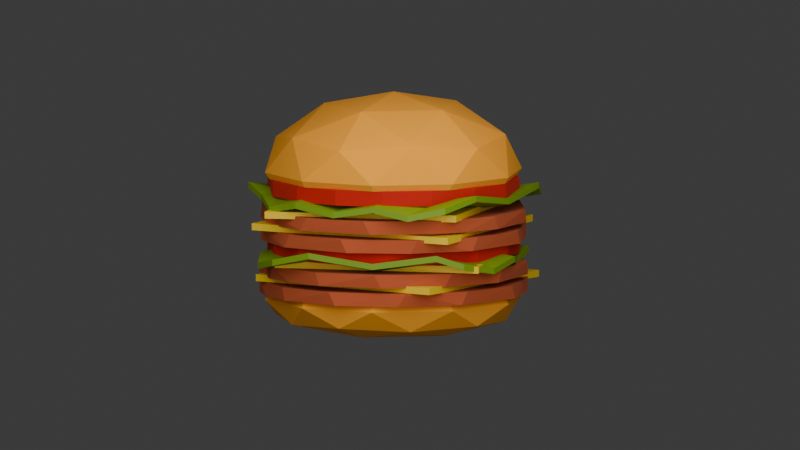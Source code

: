 # Source: burger.blend  (saved by Blender 4.2.66; exported with 4.5.12 LTS)
import bpy
from mathutils import Matrix  # noqa: F401  (used for matrix-valued properties, if any)

bpy.ops.wm.read_factory_settings(use_empty=True)
scene = bpy.context.scene
scene.name = 'Scene'

# ---- collections
col_collection = bpy.data.collections.new('Collection'); scene.collection.children.link(col_collection)

# ---- materials (node trees are filled in below, after node groups)
mat_bun = bpy.data.materials.new('Bun')
mat_cheese = bpy.data.materials.new('Cheese')
mat_meat = bpy.data.materials.new('Meat')
mat_totibatons = bpy.data.materials.new('totibatons')
mat_lechuga = bpy.data.materials.new('lechuga')
mat_totibatons_001 = bpy.data.materials.new('totibatons.001')
mat_lechuga_001 = bpy.data.materials.new('lechuga.001')

# ---- material node trees
mat_bun.use_nodes = True; mat_bun.node_tree.nodes.clear()
_N = mat_bun.node_tree.nodes; _L = mat_bun.node_tree.links
n0 = _N.new('ShaderNodeBsdfPrincipled'); n0.name = 'Principled BSDF'; n0.location = (10, 300)
n0.inputs[0].default_value = (1.0, 0.3864, 0.016, 1.0)
n0.inputs[2].default_value = 1.0
n1 = _N.new('ShaderNodeOutputMaterial'); n1.name = 'Material Output'; n1.location = (300, 300)
_L.new(n0.outputs[0], n1.inputs[0])
n1.is_active_output = True
mat_cheese.use_nodes = True; mat_cheese.node_tree.nodes.clear()
_N = mat_cheese.node_tree.nodes; _L = mat_cheese.node_tree.links
n0 = _N.new('ShaderNodeBsdfPrincipled'); n0.name = 'Principled BSDF'; n0.location = (10, 300)
n0.inputs[0].default_value = (0.9822, 0.6514, 0.004025, 1.0)
n1 = _N.new('ShaderNodeOutputMaterial'); n1.name = 'Material Output'; n1.location = (300, 300)
_L.new(n0.outputs[0], n1.inputs[0])
n1.is_active_output = True
mat_meat.use_nodes = True; mat_meat.node_tree.nodes.clear()
_N = mat_meat.node_tree.nodes; _L = mat_meat.node_tree.links
n0 = _N.new('ShaderNodeBsdfPrincipled'); n0.name = 'Principled BSDF'; n0.location = (10, 300)
n0.inputs[0].default_value = (0.5149, 0.09084, 0.02732, 1.0)
n0.inputs[2].default_value = 1.0
n1 = _N.new('ShaderNodeOutputMaterial'); n1.name = 'Material Output'; n1.location = (300, 300)
_L.new(n0.outputs[0], n1.inputs[0])
n1.is_active_output = True
mat_totibatons.use_nodes = True; mat_totibatons.node_tree.nodes.clear()
_N = mat_totibatons.node_tree.nodes; _L = mat_totibatons.node_tree.links
n0 = _N.new('ShaderNodeBsdfPrincipled'); n0.name = 'Principled BSDF'; n0.location = (10, 300)
n0.inputs[0].default_value = (0.5567, 0.008698, 0.0002351, 1.0)
n0.inputs[2].default_value = 1.0
n1 = _N.new('ShaderNodeOutputMaterial'); n1.name = 'Material Output'; n1.location = (300, 300)
_L.new(n0.outputs[0], n1.inputs[0])
n1.is_active_output = True
mat_lechuga.use_nodes = True; mat_lechuga.node_tree.nodes.clear()
_N = mat_lechuga.node_tree.nodes; _L = mat_lechuga.node_tree.links
n0 = _N.new('ShaderNodeBsdfPrincipled'); n0.name = 'Principled BSDF'; n0.location = (10, 300)
n0.inputs[0].default_value = (0.1989, 0.3537, 0.002009, 1.0)
n1 = _N.new('ShaderNodeOutputMaterial'); n1.name = 'Material Output'; n1.location = (300, 300)
_L.new(n0.outputs[0], n1.inputs[0])
n1.is_active_output = True
mat_totibatons_001.use_nodes = True; mat_totibatons_001.node_tree.nodes.clear()
_N = mat_totibatons_001.node_tree.nodes; _L = mat_totibatons_001.node_tree.links
n0 = _N.new('ShaderNodeBsdfPrincipled'); n0.name = 'Principled BSDF'; n0.location = (10, 300)
n0.inputs[0].default_value = (0.5567, 0.008698, 0.0002351, 1.0)
n0.inputs[2].default_value = 1.0
n1 = _N.new('ShaderNodeOutputMaterial'); n1.name = 'Material Output'; n1.location = (300, 300)
_L.new(n0.outputs[0], n1.inputs[0])
n1.is_active_output = True
mat_lechuga_001.use_nodes = True; mat_lechuga_001.node_tree.nodes.clear()
_N = mat_lechuga_001.node_tree.nodes; _L = mat_lechuga_001.node_tree.links
n0 = _N.new('ShaderNodeBsdfPrincipled'); n0.name = 'Principled BSDF'; n0.location = (10, 300)
n0.inputs[0].default_value = (0.1989, 0.3537, 0.002009, 1.0)
n1 = _N.new('ShaderNodeOutputMaterial'); n1.name = 'Material Output'; n1.location = (300, 300)
_L.new(n0.outputs[0], n1.inputs[0])
n1.is_active_output = True

# ---- world
world_world = bpy.data.worlds.new('World'); scene.world = world_world
world_world.use_nodes = True; world_world.node_tree.nodes.clear()
_N = world_world.node_tree.nodes; _L = world_world.node_tree.links
n0 = _N.new('ShaderNodeOutputWorld'); n0.name = 'World Output'; n0.location = (300, 300)
n1 = _N.new('ShaderNodeBackground'); n1.name = 'Background'; n1.location = (10, 300)
n1.inputs[0].default_value = (0.05088, 0.05088, 0.05088, 1.0)
_L.new(n1.outputs[0], n0.inputs[0])
n0.is_active_output = True
world_world.color = (0.05088, 0.05088, 0.05088)
world_world.sun_shadow_jitter_overblur = 0.0

# ---- cameras
cam_camera = bpy.data.cameras.new('Camera')
cam_camera.type = 'ORTHO'

# ---- lights
light_area = bpy.data.lights.new('Area', 'AREA')
light_area.energy = 164.6
light_area.size = 6.156
light_area.size_y = 1.0

# ---- meshes
me_icosphere = bpy.data.meshes.new('Icosphere')
me_icosphere.from_pydata([(0.2764, -0.8506, 0.4266), (-0.7236, -0.5257, 0.4266), (-0.7236, 0.5257, 0.4266), (0.2764, 0.8506, 0.4266), (0.8944, 0.0, 0.4266), (0.0, 0.0, 0.7834), (0.6882, -0.5, 0.4773), (-0.2629, -0.809, 0.4773), (-0.8506, 0.0, 0.4773), (-0.2629, 0.809, 0.4773), (0.6882, 0.5, 0.4773), (0.1625, -0.5, 0.687), (0.5257, 0.0, 0.687), (-0.4253, -0.309, 0.687), (-0.4253, 0.309, 0.687), (0.1625, 0.5, 0.687), (0.8953, -0.2909, 0.138), (0.9293, -0.2929, 0.1858), (0.8953, 0.2909, 0.138), (0.9293, 0.2929, 0.1858), (0.0, -0.9413, 0.138), (0.008543, -0.9743, 0.1858), (0.5533, -0.7616, 0.138), (0.5658, -0.7933, 0.1858), (-0.8953, -0.2909, 0.138), (-0.924, -0.3092, 0.1858), (-0.5533, -0.7616, 0.138), (-0.5796, -0.7832, 0.1858), (-0.5533, 0.7616, 0.138), (-0.5796, 0.7832, 0.1858), (-0.8953, 0.2909, 0.138), (-0.924, 0.3092, 0.1858), (0.5533, 0.7616, 0.138), (0.5658, 0.7933, 0.1858), (0.0, 0.9413, 0.138), (0.008543, 0.9743, 0.1858)], [], [(0, 6, 11), (1, 7, 13), (2, 8, 14), (3, 9, 15), (4, 10, 12), (12, 15, 5), (12, 10, 15), (10, 3, 15), (15, 14, 5), (15, 9, 14), (9, 2, 14), (14, 13, 5), (14, 8, 13), (8, 1, 13), (13, 11, 5), (13, 7, 11), (7, 0, 11), (11, 12, 5), (11, 6, 12), (6, 4, 12), (19, 33, 10), (21, 23, 0), (35, 9, 3), (31, 8, 2), (35, 29, 9), (33, 35, 3), (27, 7, 1), (31, 25, 8), (29, 31, 2), (23, 6, 0), (27, 21, 7), (25, 27, 1), (19, 10, 4), (18, 16, 22, 20, 26, 24, 30, 28, 34, 32), (33, 3, 10), (23, 17, 6), (29, 2, 9), (25, 1, 8), (21, 0, 7), (17, 4, 6), (18, 32, 33, 19), (34, 28, 29, 35), (30, 24, 25, 31), (26, 20, 21, 27), (22, 16, 17, 23), (32, 34, 35, 33), (28, 30, 31, 29), (24, 26, 27, 25), (20, 22, 23, 21), (16, 18, 19, 17), (17, 19, 4)])
_uv = me_icosphere.uv_layers.new(name='UVMap')
_uv.uv.foreach_set('vector', [0.1818, 0.3149, 0.2727, 0.3149, 0.2273, 0.3937, 0.0, 0.3149, 0.09091, 0.3149, 0.04546, 0.3937, 0.7273, 0.3149, 0.8182, 0.3149, 0.7727, 0.3937, 0.5455, 0.3149, 0.6364, 0.3149, 0.5909, 0.3937, 0.3636, 0.3149, 0.4545, 0.3149, 0.4091, 0.3937, 0.4091, 0.3937, 0.5, 0.3937, 0.4545, 0.4724, 0.4091, 0.3937, 0.4545, 0.3149, 0.5, 0.3937, 0.4545, 0.3149, 0.5455, 0.3149, 0.5, 0.3937, 0.5909, 0.3937, 0.6818, 0.3937, 0.6364, 0.4724, 0.5909, 0.3937, 0.6364, 0.3149, 0.6818, 0.3937, 0.6364, 0.3149, 0.7273, 0.3149, 0.6818, 0.3937, 0.7727, 0.3937, 0.8636, 0.3937, 0.8182, 0.4724, 0.7727, 0.3937, 0.8182, 0.3149, 0.8636, 0.3937, 0.8182, 0.3149, 0.9091, 0.3149, 0.8636, 0.3937, 0.04546, 0.3937, 0.1364, 0.3937, 0.09091, 0.4724, 0.04546, 0.3937, 0.09091, 0.3149, 0.1364, 0.3937, 0.09091, 0.3149, 0.1818, 0.3149, 0.1364, 0.3937, 0.2273, 0.3937, 0.3182, 0.3937, 0.2727, 0.4724, 0.2273, 0.3937, 0.2727, 0.3149, 0.3182, 0.3937, 0.2727, 0.3149, 0.3636, 0.3149, 0.3182, 0.3937, 0.4091, 0.2481, 0.5, 0.2481, 0.4545, 0.3149, 0.1387, 0.2499, 0.2249, 0.2499, 0.1818, 0.3149, 0.5896, 0.2483, 0.6364, 0.3149, 0.5455, 0.3149, 0.7715, 0.2483, 0.8182, 0.3149, 0.7273, 0.3149, 0.5909, 0.2481, 0.6818, 0.2481, 0.6364, 0.3149, 0.5024, 0.2499, 0.5885, 0.2499, 0.5455, 0.3149, 0.04419, 0.2483, 0.09091, 0.3149, 0.0, 0.3149, 0.7727, 0.2481, 0.8637, 0.2481, 0.8182, 0.3149, 0.6842, 0.2499, 0.7704, 0.2499, 0.7273, 0.3149, 0.226, 0.2483, 0.2727, 0.3149, 0.1818, 0.3149, 0.04543, 0.2481, 0.1364, 0.2481, 0.09091, 0.3149, 0.866, 0.2499, 0.9522, 0.2499, 0.9091, 0.3149, 0.4078, 0.2483, 0.4545, 0.3149, 0.3636, 0.3149, 0.4107, 0.2362, 0.323, 0.2362, 0.2361, 0.2362, 0.1509, 0.2362, 0.1042, 0.2362, 0.8049, 0.2362, 0.7582, 0.2362, 0.673, 0.2362, 0.586, 0.2362, 0.4984, 0.2362, 0.5013, 0.2483, 0.5455, 0.3149, 0.4545, 0.3149, 0.2272, 0.2481, 0.3182, 0.2481, 0.2727, 0.3149, 0.6831, 0.2483, 0.7273, 0.3149, 0.6364, 0.3149, 0.8649, 0.2483, 0.9091, 0.3149, 0.8182, 0.3149, 0.1376, 0.2483, 0.1818, 0.3149, 0.09091, 0.3149, 0.3194, 0.2483, 0.3636, 0.3149, 0.2727, 0.3149, 0.4107, 0.2362, 0.4984, 0.2362, 0.5, 0.2481, 0.4091, 0.2481, 0.586, 0.2362, 0.673, 0.2362, 0.6818, 0.2481, 0.5909, 0.2481, 0.7582, 0.2362, 0.8049, 0.2362, 0.8637, 0.2481, 0.7727, 0.2481, 0.1042, 0.2362, 0.1509, 0.2362, 0.1364, 0.2481, 0.04543, 0.2481, 0.2361, 0.2362, 0.323, 0.2362, 0.3182, 0.2481, 0.2272, 0.2481, 0.4984, 0.2362, 0.586, 0.2362, 0.5885, 0.2499, 0.5024, 0.2499, 0.673, 0.2362, 0.7582, 0.2362, 0.7704, 0.2499, 0.6842, 0.2499, 0.8049, 0.2362, 0.1042, 0.2362, 0.06672, 0.2362, 0.8424, 0.2362, 0.1509, 0.2362, 0.2361, 0.2362, 0.2249, 0.2499, 0.1387, 0.2499, 0.323, 0.2362, 0.4107, 0.2362, 0.4067, 0.2499, 0.3205, 0.2499, 0.3205, 0.2499, 0.4067, 0.2499, 0.3636, 0.3149])
me_icosphere.materials.append(mat_bun)
me_icosphere.update()
me_icosphere_001 = bpy.data.meshes.new('Icosphere.001')
me_icosphere_001.from_pydata([(0.2764, -0.8506, 0.3242), (-0.7236, -0.5257, 0.3242), (-0.7236, 0.5257, 0.3242), (0.2764, 0.8506, 0.3242), (0.8944, -3.339e-08, 0.3242), (0.0, -1.039e-07, 0.4645), (0.6882, -0.5, 0.3441), (-0.2629, -0.809, 0.3441), (-0.8506, -4.34e-08, 0.3441), (-0.2629, 0.809, 0.3441), (0.6882, 0.5, 0.3441), (0.1625, -0.5, 0.4266), (0.5257, -8.485e-08, 0.4266), (-0.4253, -0.309, 0.4266), (-0.4253, 0.309, 0.4266), (0.1625, 0.5, 0.4266), (0.8953, -0.2909, 0.138), (0.9293, -0.2929, 0.1858), (0.8953, 0.2909, 0.138), (0.9293, 0.2929, 0.1858), (0.0, -0.9413, 0.138), (0.008543, -0.9743, 0.1858), (0.5533, -0.7616, 0.138), (0.5658, -0.7933, 0.1858), (-0.8953, -0.2909, 0.138), (-0.924, -0.3092, 0.1858), (-0.5533, -0.7616, 0.138), (-0.5796, -0.7832, 0.1858), (-0.5533, 0.7616, 0.138), (-0.5796, 0.7832, 0.1858), (-0.8953, 0.2909, 0.138), (-0.924, 0.3092, 0.1858), (0.5533, 0.7616, 0.138), (0.5658, 0.7933, 0.1858), (0.0, 0.9413, 0.138), (0.008543, 0.9743, 0.1858)], [], [(0, 6, 11), (1, 7, 13), (2, 8, 14), (3, 9, 15), (4, 10, 12), (12, 15, 5), (12, 10, 15), (10, 3, 15), (15, 14, 5), (15, 9, 14), (9, 2, 14), (14, 13, 5), (14, 8, 13), (8, 1, 13), (13, 11, 5), (13, 7, 11), (7, 0, 11), (11, 12, 5), (11, 6, 12), (6, 4, 12), (19, 33, 10), (21, 23, 0), (35, 9, 3), (31, 8, 2), (35, 29, 9), (33, 35, 3), (27, 7, 1), (31, 25, 8), (29, 31, 2), (23, 6, 0), (27, 21, 7), (25, 27, 1), (19, 10, 4), (18, 16, 22, 20, 26, 24, 30, 28, 34, 32), (33, 3, 10), (23, 17, 6), (29, 2, 9), (25, 1, 8), (21, 0, 7), (17, 4, 6), (18, 32, 33, 19), (34, 28, 29, 35), (30, 24, 25, 31), (26, 20, 21, 27), (22, 16, 17, 23), (32, 34, 35, 33), (28, 30, 31, 29), (24, 26, 27, 25), (20, 22, 23, 21), (16, 18, 19, 17), (17, 19, 4)])
_uv = me_icosphere_001.uv_layers.new(name='UVMap')
_uv.uv.foreach_set('vector', [0.1818, 0.3149, 0.2727, 0.3149, 0.2273, 0.3937, 0.0, 0.3149, 0.09091, 0.3149, 0.04546, 0.3937, 0.7273, 0.3149, 0.8182, 0.3149, 0.7727, 0.3937, 0.5455, 0.3149, 0.6364, 0.3149, 0.5909, 0.3937, 0.3636, 0.3149, 0.4545, 0.3149, 0.4091, 0.3937, 0.4091, 0.3937, 0.5, 0.3937, 0.4545, 0.4724, 0.4091, 0.3937, 0.4545, 0.3149, 0.5, 0.3937, 0.4545, 0.3149, 0.5455, 0.3149, 0.5, 0.3937, 0.5909, 0.3937, 0.6818, 0.3937, 0.6364, 0.4724, 0.5909, 0.3937, 0.6364, 0.3149, 0.6818, 0.3937, 0.6364, 0.3149, 0.7273, 0.3149, 0.6818, 0.3937, 0.7727, 0.3937, 0.8636, 0.3937, 0.8182, 0.4724, 0.7727, 0.3937, 0.8182, 0.3149, 0.8636, 0.3937, 0.8182, 0.3149, 0.9091, 0.3149, 0.8636, 0.3937, 0.04546, 0.3937, 0.1364, 0.3937, 0.09091, 0.4724, 0.04546, 0.3937, 0.09091, 0.3149, 0.1364, 0.3937, 0.09091, 0.3149, 0.1818, 0.3149, 0.1364, 0.3937, 0.2273, 0.3937, 0.3182, 0.3937, 0.2727, 0.4724, 0.2273, 0.3937, 0.2727, 0.3149, 0.3182, 0.3937, 0.2727, 0.3149, 0.3636, 0.3149, 0.3182, 0.3937, 0.4091, 0.2481, 0.5, 0.2481, 0.4545, 0.3149, 0.1387, 0.2499, 0.2249, 0.2499, 0.1818, 0.3149, 0.5896, 0.2483, 0.6364, 0.3149, 0.5455, 0.3149, 0.7715, 0.2483, 0.8182, 0.3149, 0.7273, 0.3149, 0.5909, 0.2481, 0.6818, 0.2481, 0.6364, 0.3149, 0.5024, 0.2499, 0.5885, 0.2499, 0.5455, 0.3149, 0.04419, 0.2483, 0.09091, 0.3149, 0.0, 0.3149, 0.7727, 0.2481, 0.8637, 0.2481, 0.8182, 0.3149, 0.6842, 0.2499, 0.7704, 0.2499, 0.7273, 0.3149, 0.226, 0.2483, 0.2727, 0.3149, 0.1818, 0.3149, 0.04543, 0.2481, 0.1364, 0.2481, 0.09091, 0.3149, 0.866, 0.2499, 0.9522, 0.2499, 0.9091, 0.3149, 0.4078, 0.2483, 0.4545, 0.3149, 0.3636, 0.3149, 0.4107, 0.2362, 0.323, 0.2362, 0.2361, 0.2362, 0.1509, 0.2362, 0.1042, 0.2362, 0.8049, 0.2362, 0.7582, 0.2362, 0.673, 0.2362, 0.586, 0.2362, 0.4984, 0.2362, 0.5013, 0.2483, 0.5455, 0.3149, 0.4545, 0.3149, 0.2272, 0.2481, 0.3182, 0.2481, 0.2727, 0.3149, 0.6831, 0.2483, 0.7273, 0.3149, 0.6364, 0.3149, 0.8649, 0.2483, 0.9091, 0.3149, 0.8182, 0.3149, 0.1376, 0.2483, 0.1818, 0.3149, 0.09091, 0.3149, 0.3194, 0.2483, 0.3636, 0.3149, 0.2727, 0.3149, 0.4107, 0.2362, 0.4984, 0.2362, 0.5, 0.2481, 0.4091, 0.2481, 0.586, 0.2362, 0.673, 0.2362, 0.6818, 0.2481, 0.5909, 0.2481, 0.7582, 0.2362, 0.8049, 0.2362, 0.8637, 0.2481, 0.7727, 0.2481, 0.1042, 0.2362, 0.1509, 0.2362, 0.1364, 0.2481, 0.04543, 0.2481, 0.2361, 0.2362, 0.323, 0.2362, 0.3182, 0.2481, 0.2272, 0.2481, 0.4984, 0.2362, 0.586, 0.2362, 0.5885, 0.2499, 0.5024, 0.2499, 0.673, 0.2362, 0.7582, 0.2362, 0.7704, 0.2499, 0.6842, 0.2499, 0.8049, 0.2362, 0.1042, 0.2362, 0.06672, 0.2362, 0.8424, 0.2362, 0.1509, 0.2362, 0.2361, 0.2362, 0.2249, 0.2499, 0.1387, 0.2499, 0.323, 0.2362, 0.4107, 0.2362, 0.4067, 0.2499, 0.3205, 0.2499, 0.3205, 0.2499, 0.4067, 0.2499, 0.3636, 0.3149])
me_icosphere_001.materials.append(mat_bun)
me_icosphere_001.update()
me_cube = bpy.data.meshes.new('Cube')
me_cube.from_pydata([(-1.114, -0.8464, -1.447), (-1.114, -0.8464, 0.5526), (-0.994, 1.073, -2.136), (-0.994, 1.073, -0.1357), (0.8564, -1.06, -1.0), (0.8564, -1.06, 1.0), (1.097, 0.9572, -1.0), (1.097, 0.9572, 1.0)], [], [(0, 1, 3, 2), (2, 3, 7, 6), (6, 7, 5, 4), (4, 5, 1, 0), (2, 6, 4, 0), (7, 3, 1, 5)])
_uv = me_cube.uv_layers.new(name='UVMap')
_uv.uv.foreach_set('vector', [0.375, 0.0, 0.625, 0.0, 0.625, 0.25, 0.375, 0.25, 0.375, 0.25, 0.625, 0.25, 0.625, 0.5, 0.375, 0.5, 0.375, 0.5, 0.625, 0.5, 0.625, 0.75, 0.375, 0.75, 0.375, 0.75, 0.625, 0.75, 0.625, 1.0, 0.375, 1.0, 0.125, 0.5, 0.375, 0.5, 0.375, 0.75, 0.125, 0.75, 0.625, 0.5, 0.875, 0.5, 0.875, 0.75, 0.625, 0.75])
me_cube.materials.append(mat_cheese)
me_cube.materials.append(mat_meat)
me_cube.update()
me_cube_001 = bpy.data.meshes.new('Cube.001')
me_cube_001.from_pydata([(0.03254, 1.308, -1.149), (0.6318, 1.134, -1.149), (-0.6994, 1.105, -1.149), (-0.03254, 1.308, -5.014), (0.6994, 1.105, -5.014), (-0.6318, 1.134, -5.014), (-1.105, 0.6994, -5.014), (-1.308, -0.03254, -5.014), (-1.134, 0.6318, -1.149), (-1.308, 0.03254, -1.149), (-1.105, -0.6994, -1.149), (-0.6318, -1.134, -1.149), (-0.9138, -0.9138, -5.014), (-1.134, -0.6318, -5.014), (-0.5917, -1.155, -5.014), (0.03254, -1.308, -5.014), (-0.03254, -1.308, -1.149), (0.6318, -1.134, -5.014), (0.9138, -0.9138, -5.014), (0.6994, -1.105, -1.149), (1.134, -0.6318, -1.149), (1.308, -0.03254, -1.149), (1.155, -0.5917, -5.014), (1.308, 0.03254, -5.014), (1.134, 0.6318, -5.014), (1.105, 0.6994, -1.149)], [], [(20, 21, 25, 1, 0, 2, 8, 9, 10, 11, 16, 19), (4, 3, 0, 1), (3, 5, 2, 0), (15, 14, 12, 13, 7, 6, 5, 3, 4, 24, 23, 22, 18, 17), (2, 5, 6), (6, 7, 9, 8), (8, 2, 6), (7, 13, 10, 9), (12, 14, 11, 10), (10, 13, 12), (14, 15, 16, 11), (15, 17, 19, 16), (19, 17, 18), (18, 22, 20, 19), (22, 23, 21, 20), (23, 24, 25, 21), (25, 24, 4), (1, 25, 4)])
me_cube_001.polygons.foreach_set('material_index', [1, 1, 1, 1, 1, 1, 1, 1, 1, 1, 1, 1, 1, 1, 1, 1, 1, 1])
_uv = me_cube_001.uv_layers.new(name='UVMap')
_uv.uv.foreach_set('vector', [0.4586, 0.1337, 0.4871, 0.2442, 0.4502, 0.3764, 0.3663, 0.4586, 0.2558, 0.4871, 0.1236, 0.4502, 0.04135, 0.3663, 0.01292, 0.2558, 0.04975, 0.1236, 0.1337, 0.04135, 0.2442, 0.01292, 0.3764, 0.04975, 0.9103, 0.5, 0.9872, 0.5, 0.9881, 1.0, 0.9191, 1.0, 0.01186, 0.5, 0.08093, 0.5, 0.08965, 1.0, 0.01282, 1.0, 0.7558, 0.01292, 0.6411, 0.03737, 0.5803, 0.08029, 0.5414, 0.1337, 0.5129, 0.2442, 0.5498, 0.3764, 0.6337, 0.4586, 0.7442, 0.4871, 0.8764, 0.4502, 0.9586, 0.3663, 0.9871, 0.2558, 0.9626, 0.1411, 0.9197, 0.08029, 0.8663, 0.04135, 0.08965, 1.0, 0.08093, 0.5, 0.1603, 0.5, 0.1603, 0.5, 0.2539, 0.5, 0.2461, 1.0, 0.1691, 1.0, 0.1691, 1.0, 0.08965, 1.0, 0.1603, 0.5, 0.2539, 0.5, 0.3309, 0.5, 0.3397, 1.0, 0.2461, 1.0, 0.375, 0.5, 0.4247, 0.5, 0.4191, 1.0, 0.3397, 1.0, 0.3397, 1.0, 0.3309, 0.5, 0.375, 0.5, 0.4247, 0.5, 0.5039, 0.5, 0.4961, 1.0, 0.4191, 1.0, 0.5039, 0.5, 0.5809, 0.5, 0.5897, 1.0, 0.4961, 1.0, 0.5897, 1.0, 0.5809, 0.5, 0.625, 0.5, 0.625, 0.5, 0.6747, 0.5, 0.6691, 1.0, 0.5897, 1.0, 0.6747, 0.5, 0.7539, 0.5, 0.7461, 1.0, 0.6691, 1.0, 0.7539, 0.5, 0.8309, 0.5, 0.8397, 1.0, 0.7461, 1.0, 0.8397, 1.0, 0.8309, 0.5, 0.9103, 0.5, 0.9191, 1.0, 0.8397, 1.0, 0.9103, 0.5])
me_cube_001.materials.append(mat_cheese)
me_cube_001.materials.append(mat_meat)
me_cube_001.update()
me_cube_002 = bpy.data.meshes.new('Cube.002')
me_cube_002.from_pydata([(-1.114, -0.8464, 4.566), (-0.994, 1.073, 3.878), (-1.114, -0.8464, 6.566), (0.8564, -1.06, 5.014), (1.097, 0.9572, 5.014), (0.8564, -1.06, 7.014), (1.097, 0.9572, 7.014), (-0.994, 1.073, 5.878)], [], [(1, 4, 3, 0), (0, 2, 7, 1), (3, 5, 2, 0), (4, 6, 5, 3), (6, 7, 2, 5), (1, 7, 6, 4)])
_uv = me_cube_002.uv_layers.new(name='UVMap')
_uv.uv.foreach_set('vector', [0.125, 0.5, 0.375, 0.5, 0.375, 0.75, 0.125, 0.75, 0.375, 0.0, 0.625, 0.0, 0.625, 0.25, 0.375, 0.25, 0.375, 0.75, 0.625, 0.75, 0.625, 1.0, 0.375, 1.0, 0.375, 0.5, 0.625, 0.5, 0.625, 0.75, 0.375, 0.75, 0.625, 0.5, 0.875, 0.5, 0.875, 0.75, 0.625, 0.75, 0.375, 0.25, 0.625, 0.25, 0.625, 0.5, 0.375, 0.5])
me_cube_002.materials.append(mat_cheese)
me_cube_002.materials.append(mat_meat)
me_cube_002.update()
me_cube_003 = bpy.data.meshes.new('Cube.003')
me_cube_003.from_pydata([(0.03254, 1.308, 4.864), (0.6318, 1.134, 4.864), (-0.6994, 1.105, 4.864), (-0.03254, 1.308, 1.0), (0.6994, 1.105, 1.0), (-0.6318, 1.134, 1.0), (-1.105, 0.6994, 1.0), (-1.308, -0.03254, 1.0), (-1.134, 0.6318, 4.864), (-1.308, 0.03254, 4.864), (-1.105, -0.6994, 4.864), (-0.6318, -1.134, 4.864), (-0.9138, -0.9138, 1.0), (-1.134, -0.6318, 1.0), (-0.5917, -1.155, 1.0), (0.03254, -1.308, 1.0), (-0.03254, -1.308, 4.864), (0.6318, -1.134, 1.0), (0.9138, -0.9138, 1.0), (0.6994, -1.105, 4.864), (1.134, -0.6318, 4.864), (1.308, -0.03254, 4.864), (1.155, -0.5917, 1.0), (1.308, 0.03254, 1.0), (1.134, 0.6318, 1.0), (1.105, 0.6994, 4.864)], [], [(20, 21, 25, 1, 0, 2, 8, 9, 10, 11, 16, 19), (4, 3, 0, 1), (3, 5, 2, 0), (15, 14, 12, 13, 7, 6, 5, 3, 4, 24, 23, 22, 18, 17), (2, 5, 6), (6, 7, 9, 8), (8, 2, 6), (7, 13, 10, 9), (12, 14, 11, 10), (10, 13, 12), (14, 15, 16, 11), (15, 17, 19, 16), (19, 17, 18), (18, 22, 20, 19), (22, 23, 21, 20), (23, 24, 25, 21), (25, 24, 4), (1, 25, 4)])
me_cube_003.polygons.foreach_set('material_index', [1, 1, 1, 1, 1, 1, 1, 1, 1, 1, 1, 1, 1, 1, 1, 1, 1, 1])
_uv = me_cube_003.uv_layers.new(name='UVMap')
_uv.uv.foreach_set('vector', [0.4586, 0.1337, 0.4871, 0.2442, 0.4502, 0.3764, 0.3663, 0.4586, 0.2558, 0.4871, 0.1236, 0.4502, 0.04135, 0.3663, 0.01292, 0.2558, 0.04975, 0.1236, 0.1337, 0.04135, 0.2442, 0.01292, 0.3764, 0.04975, 0.9103, 0.5, 0.9872, 0.5, 0.9881, 1.0, 0.9191, 1.0, 0.01186, 0.5, 0.08093, 0.5, 0.08965, 1.0, 0.01282, 1.0, 0.7558, 0.01292, 0.6411, 0.03737, 0.5803, 0.08029, 0.5414, 0.1337, 0.5129, 0.2442, 0.5498, 0.3764, 0.6337, 0.4586, 0.7442, 0.4871, 0.8764, 0.4502, 0.9586, 0.3663, 0.9871, 0.2558, 0.9626, 0.1411, 0.9197, 0.08029, 0.8663, 0.04135, 0.08965, 1.0, 0.08093, 0.5, 0.1603, 0.5, 0.1603, 0.5, 0.2539, 0.5, 0.2461, 1.0, 0.1691, 1.0, 0.1691, 1.0, 0.08965, 1.0, 0.1603, 0.5, 0.2539, 0.5, 0.3309, 0.5, 0.3397, 1.0, 0.2461, 1.0, 0.375, 0.5, 0.4247, 0.5, 0.4191, 1.0, 0.3397, 1.0, 0.3397, 1.0, 0.3309, 0.5, 0.375, 0.5, 0.4247, 0.5, 0.5039, 0.5, 0.4961, 1.0, 0.4191, 1.0, 0.5039, 0.5, 0.5809, 0.5, 0.5897, 1.0, 0.4961, 1.0, 0.5897, 1.0, 0.5809, 0.5, 0.625, 0.5, 0.625, 0.5, 0.6747, 0.5, 0.6691, 1.0, 0.5897, 1.0, 0.6747, 0.5, 0.7539, 0.5, 0.7461, 1.0, 0.6691, 1.0, 0.7539, 0.5, 0.8309, 0.5, 0.8397, 1.0, 0.7461, 1.0, 0.8397, 1.0, 0.8309, 0.5, 0.9103, 0.5, 0.9191, 1.0, 0.8397, 1.0, 0.9103, 0.5])
me_cube_003.materials.append(mat_cheese)
me_cube_003.materials.append(mat_meat)
me_cube_003.update()
me_cube_004 = bpy.data.meshes.new('Cube.004')
me_cube_004.from_pydata([(-1.114, -0.8464, 10.58), (-0.994, 1.073, 9.892), (-1.114, -0.8464, 12.58), (0.8564, -1.06, 11.03), (1.097, 0.9572, 11.03), (0.8564, -1.06, 13.03), (1.097, 0.9572, 13.03), (-0.994, 1.073, 11.89)], [], [(1, 4, 3, 0), (0, 2, 7, 1), (3, 5, 2, 0), (4, 6, 5, 3), (6, 7, 2, 5), (1, 7, 6, 4)])
_uv = me_cube_004.uv_layers.new(name='UVMap')
_uv.uv.foreach_set('vector', [0.125, 0.5, 0.375, 0.5, 0.375, 0.75, 0.125, 0.75, 0.375, 0.0, 0.625, 0.0, 0.625, 0.25, 0.375, 0.25, 0.375, 0.75, 0.625, 0.75, 0.625, 1.0, 0.375, 1.0, 0.375, 0.5, 0.625, 0.5, 0.625, 0.75, 0.375, 0.75, 0.625, 0.5, 0.875, 0.5, 0.875, 0.75, 0.625, 0.75, 0.375, 0.25, 0.625, 0.25, 0.625, 0.5, 0.375, 0.5])
me_cube_004.materials.append(mat_cheese)
me_cube_004.materials.append(mat_meat)
me_cube_004.update()
me_cube_005 = bpy.data.meshes.new('Cube.005')
me_cube_005.from_pydata([(0.03254, 1.308, 10.88), (0.6318, 1.134, 10.88), (-0.6994, 1.105, 10.88), (-0.03254, 1.308, 7.014), (0.6994, 1.105, 7.014), (-0.6318, 1.134, 7.014), (-1.105, 0.6994, 7.014), (-1.308, -0.03254, 7.014), (-1.134, 0.6318, 10.88), (-1.308, 0.03254, 10.88), (-1.105, -0.6994, 10.88), (-0.6318, -1.134, 10.88), (-0.9138, -0.9138, 7.014), (-1.134, -0.6318, 7.014), (-0.5917, -1.155, 7.014), (0.03254, -1.308, 7.014), (-0.03254, -1.308, 10.88), (0.6318, -1.134, 7.014), (0.9138, -0.9138, 7.014), (0.6994, -1.105, 10.88), (1.134, -0.6318, 10.88), (1.308, -0.03254, 10.88), (1.155, -0.5917, 7.014), (1.308, 0.03254, 7.014), (1.134, 0.6318, 7.014), (1.105, 0.6994, 10.88)], [], [(20, 21, 25, 1, 0, 2, 8, 9, 10, 11, 16, 19), (4, 3, 0, 1), (3, 5, 2, 0), (15, 14, 12, 13, 7, 6, 5, 3, 4, 24, 23, 22, 18, 17), (2, 5, 6), (6, 7, 9, 8), (8, 2, 6), (7, 13, 10, 9), (12, 14, 11, 10), (10, 13, 12), (14, 15, 16, 11), (15, 17, 19, 16), (19, 17, 18), (18, 22, 20, 19), (22, 23, 21, 20), (23, 24, 25, 21), (25, 24, 4), (1, 25, 4)])
me_cube_005.polygons.foreach_set('material_index', [1, 1, 1, 1, 1, 1, 1, 1, 1, 1, 1, 1, 1, 1, 1, 1, 1, 1])
_uv = me_cube_005.uv_layers.new(name='UVMap')
_uv.uv.foreach_set('vector', [0.4586, 0.1337, 0.4871, 0.2442, 0.4502, 0.3764, 0.3663, 0.4586, 0.2558, 0.4871, 0.1236, 0.4502, 0.04135, 0.3663, 0.01292, 0.2558, 0.04975, 0.1236, 0.1337, 0.04135, 0.2442, 0.01292, 0.3764, 0.04975, 0.9103, 0.5, 0.9872, 0.5, 0.9881, 1.0, 0.9191, 1.0, 0.01186, 0.5, 0.08093, 0.5, 0.08965, 1.0, 0.01282, 1.0, 0.7558, 0.01292, 0.6411, 0.03737, 0.5803, 0.08029, 0.5414, 0.1337, 0.5129, 0.2442, 0.5498, 0.3764, 0.6337, 0.4586, 0.7442, 0.4871, 0.8764, 0.4502, 0.9586, 0.3663, 0.9871, 0.2558, 0.9626, 0.1411, 0.9197, 0.08029, 0.8663, 0.04135, 0.08965, 1.0, 0.08093, 0.5, 0.1603, 0.5, 0.1603, 0.5, 0.2539, 0.5, 0.2461, 1.0, 0.1691, 1.0, 0.1691, 1.0, 0.08965, 1.0, 0.1603, 0.5, 0.2539, 0.5, 0.3309, 0.5, 0.3397, 1.0, 0.2461, 1.0, 0.375, 0.5, 0.4247, 0.5, 0.4191, 1.0, 0.3397, 1.0, 0.3397, 1.0, 0.3309, 0.5, 0.375, 0.5, 0.4247, 0.5, 0.5039, 0.5, 0.4961, 1.0, 0.4191, 1.0, 0.5039, 0.5, 0.5809, 0.5, 0.5897, 1.0, 0.4961, 1.0, 0.5897, 1.0, 0.5809, 0.5, 0.625, 0.5, 0.625, 0.5, 0.6747, 0.5, 0.6691, 1.0, 0.5897, 1.0, 0.6747, 0.5, 0.7539, 0.5, 0.7461, 1.0, 0.6691, 1.0, 0.7539, 0.5, 0.8309, 0.5, 0.8397, 1.0, 0.7461, 1.0, 0.8397, 1.0, 0.8309, 0.5, 0.9103, 0.5, 0.9191, 1.0, 0.8397, 1.0, 0.9103, 0.5])
me_cube_005.materials.append(mat_cheese)
me_cube_005.materials.append(mat_meat)
me_cube_005.update()
me_cube_006 = bpy.data.meshes.new('Cube.006')
me_cube_006.from_pydata([(-1.114, -0.8464, 16.59), (-0.994, 1.073, 15.91), (-1.114, -0.8464, 18.59), (0.8564, -1.06, 17.04), (1.097, 0.9572, 17.04), (0.8564, -1.06, 19.04), (1.097, 0.9572, 19.04), (-0.994, 1.073, 17.91)], [], [(1, 4, 3, 0), (0, 2, 7, 1), (3, 5, 2, 0), (4, 6, 5, 3), (6, 7, 2, 5), (1, 7, 6, 4)])
_uv = me_cube_006.uv_layers.new(name='UVMap')
_uv.uv.foreach_set('vector', [0.125, 0.5, 0.375, 0.5, 0.375, 0.75, 0.125, 0.75, 0.375, 0.0, 0.625, 0.0, 0.625, 0.25, 0.375, 0.25, 0.375, 0.75, 0.625, 0.75, 0.625, 1.0, 0.375, 1.0, 0.375, 0.5, 0.625, 0.5, 0.625, 0.75, 0.375, 0.75, 0.625, 0.5, 0.875, 0.5, 0.875, 0.75, 0.625, 0.75, 0.375, 0.25, 0.625, 0.25, 0.625, 0.5, 0.375, 0.5])
me_cube_006.materials.append(mat_cheese)
me_cube_006.materials.append(mat_meat)
me_cube_006.update()
me_cube_007 = bpy.data.meshes.new('Cube.007')
me_cube_007.from_pydata([(0.03254, 1.308, 16.89), (0.6318, 1.134, 16.89), (-0.6994, 1.105, 16.89), (-0.03254, 1.308, 13.03), (0.6994, 1.105, 13.03), (-0.6318, 1.134, 13.03), (-1.105, 0.6994, 13.03), (-1.308, -0.03254, 13.03), (-1.134, 0.6318, 16.89), (-1.308, 0.03254, 16.89), (-1.105, -0.6994, 16.89), (-0.6318, -1.134, 16.89), (-0.9138, -0.9138, 13.03), (-1.134, -0.6318, 13.03), (-0.5917, -1.155, 13.03), (0.03254, -1.308, 13.03), (-0.03254, -1.308, 16.89), (0.6318, -1.134, 13.03), (0.9138, -0.9138, 13.03), (0.6994, -1.105, 16.89), (1.134, -0.6318, 16.89), (1.308, -0.03254, 16.89), (1.155, -0.5917, 13.03), (1.308, 0.03254, 13.03), (1.134, 0.6318, 13.03), (1.105, 0.6994, 16.89)], [], [(20, 21, 25, 1, 0, 2, 8, 9, 10, 11, 16, 19), (4, 3, 0, 1), (3, 5, 2, 0), (15, 14, 12, 13, 7, 6, 5, 3, 4, 24, 23, 22, 18, 17), (2, 5, 6), (6, 7, 9, 8), (8, 2, 6), (7, 13, 10, 9), (12, 14, 11, 10), (10, 13, 12), (14, 15, 16, 11), (15, 17, 19, 16), (19, 17, 18), (18, 22, 20, 19), (22, 23, 21, 20), (23, 24, 25, 21), (25, 24, 4), (1, 25, 4)])
me_cube_007.polygons.foreach_set('material_index', [1, 1, 1, 1, 1, 1, 1, 1, 1, 1, 1, 1, 1, 1, 1, 1, 1, 1])
_uv = me_cube_007.uv_layers.new(name='UVMap')
_uv.uv.foreach_set('vector', [0.4586, 0.1337, 0.4871, 0.2442, 0.4502, 0.3764, 0.3663, 0.4586, 0.2558, 0.4871, 0.1236, 0.4502, 0.04135, 0.3663, 0.01292, 0.2558, 0.04975, 0.1236, 0.1337, 0.04135, 0.2442, 0.01292, 0.3764, 0.04975, 0.9103, 0.5, 0.9872, 0.5, 0.9881, 1.0, 0.9191, 1.0, 0.01186, 0.5, 0.08093, 0.5, 0.08965, 1.0, 0.01282, 1.0, 0.7558, 0.01292, 0.6411, 0.03737, 0.5803, 0.08029, 0.5414, 0.1337, 0.5129, 0.2442, 0.5498, 0.3764, 0.6337, 0.4586, 0.7442, 0.4871, 0.8764, 0.4502, 0.9586, 0.3663, 0.9871, 0.2558, 0.9626, 0.1411, 0.9197, 0.08029, 0.8663, 0.04135, 0.08965, 1.0, 0.08093, 0.5, 0.1603, 0.5, 0.1603, 0.5, 0.2539, 0.5, 0.2461, 1.0, 0.1691, 1.0, 0.1691, 1.0, 0.08965, 1.0, 0.1603, 0.5, 0.2539, 0.5, 0.3309, 0.5, 0.3397, 1.0, 0.2461, 1.0, 0.375, 0.5, 0.4247, 0.5, 0.4191, 1.0, 0.3397, 1.0, 0.3397, 1.0, 0.3309, 0.5, 0.375, 0.5, 0.4247, 0.5, 0.5039, 0.5, 0.4961, 1.0, 0.4191, 1.0, 0.5039, 0.5, 0.5809, 0.5, 0.5897, 1.0, 0.4961, 1.0, 0.5897, 1.0, 0.5809, 0.5, 0.625, 0.5, 0.625, 0.5, 0.6747, 0.5, 0.6691, 1.0, 0.5897, 1.0, 0.6747, 0.5, 0.7539, 0.5, 0.7461, 1.0, 0.6691, 1.0, 0.7539, 0.5, 0.8309, 0.5, 0.8397, 1.0, 0.7461, 1.0, 0.8397, 1.0, 0.8309, 0.5, 0.9103, 0.5, 0.9191, 1.0, 0.8397, 1.0, 0.9103, 0.5])
me_cube_007.materials.append(mat_cheese)
me_cube_007.materials.append(mat_meat)
me_cube_007.update()
me_cylinder_001 = bpy.data.meshes.new('Cylinder.001')
me_cylinder_001.from_pydata([(0.0, 1.0, -1.0), (0.0, 1.0, 1.0), (0.3827, 0.9239, -1.0), (0.3827, 0.9239, 1.0), (0.7071, 0.7071, -1.0), (0.7071, 0.7071, 1.0), (0.9239, 0.3827, -1.0), (0.9239, 0.3827, 1.0), (1.0, 0.0, -1.0), (1.0, 0.0, 1.0), (0.9239, -0.3827, -1.0), (0.9239, -0.3827, 1.0), (0.7071, -0.7071, -1.0), (0.7071, -0.7071, 1.0), (0.3827, -0.9239, -1.0), (0.3827, -0.9239, 1.0), (0.0, -1.0, -1.0), (0.0, -1.0, 1.0), (-0.3827, -0.9239, -1.0), (-0.3827, -0.9239, 1.0), (-0.7071, -0.7071, -1.0), (-0.7071, -0.7071, 1.0), (-0.9239, -0.3827, -1.0), (-0.9239, -0.3827, 1.0), (-1.0, 0.0, -1.0), (-1.0, 0.0, 1.0), (-0.9239, 0.3827, -1.0), (-0.9239, 0.3827, 1.0), (-0.7071, 0.7071, -1.0), (-0.7071, 0.7071, 1.0), (-0.3827, 0.9239, -1.0), (-0.3827, 0.9239, 1.0)], [], [(0, 1, 3, 2), (2, 3, 5, 4), (4, 5, 7, 6), (6, 7, 9, 8), (8, 9, 11, 10), (10, 11, 13, 12), (12, 13, 15, 14), (14, 15, 17, 16), (16, 17, 19, 18), (18, 19, 21, 20), (20, 21, 23, 22), (22, 23, 25, 24), (24, 25, 27, 26), (26, 27, 29, 28), (3, 1, 31, 29, 27, 25, 23, 21, 19, 17, 15, 13, 11, 9, 7, 5), (28, 29, 31, 30), (30, 31, 1, 0), (0, 2, 4, 6, 8, 10, 12, 14, 16, 18, 20, 22, 24, 26, 28, 30)])
_uv = me_cylinder_001.uv_layers.new(name='UVMap')
_uv.uv.foreach_set('vector', [1.0, 0.5, 1.0, 1.0, 0.9375, 1.0, 0.9375, 0.5, 0.9375, 0.5, 0.9375, 1.0, 0.875, 1.0, 0.875, 0.5, 0.875, 0.5, 0.875, 1.0, 0.8125, 1.0, 0.8125, 0.5, 0.8125, 0.5, 0.8125, 1.0, 0.75, 1.0, 0.75, 0.5, 0.75, 0.5, 0.75, 1.0, 0.6875, 1.0, 0.6875, 0.5, 0.6875, 0.5, 0.6875, 1.0, 0.625, 1.0, 0.625, 0.5, 0.625, 0.5, 0.625, 1.0, 0.5625, 1.0, 0.5625, 0.5, 0.5625, 0.5, 0.5625, 1.0, 0.5, 1.0, 0.5, 0.5, 0.5, 0.5, 0.5, 1.0, 0.4375, 1.0, 0.4375, 0.5, 0.4375, 0.5, 0.4375, 1.0, 0.375, 1.0, 0.375, 0.5, 0.375, 0.5, 0.375, 1.0, 0.3125, 1.0, 0.3125, 0.5, 0.3125, 0.5, 0.3125, 1.0, 0.25, 1.0, 0.25, 0.5, 0.25, 0.5, 0.25, 1.0, 0.1875, 1.0, 0.1875, 0.5, 0.1875, 0.5, 0.1875, 1.0, 0.125, 1.0, 0.125, 0.5, 0.3418, 0.4717, 0.25, 0.49, 0.1582, 0.4717, 0.08029, 0.4197, 0.02827, 0.3418, 0.01, 0.25, 0.02827, 0.1582, 0.08029, 0.08029, 0.1582, 0.02827, 0.25, 0.01, 0.3418, 0.02827, 0.4197, 0.08029, 0.4717, 0.1582, 0.49, 0.25, 0.4717, 0.3418, 0.4197, 0.4197, 0.125, 0.5, 0.125, 1.0, 0.0625, 1.0, 0.0625, 0.5, 0.0625, 0.5, 0.0625, 1.0, 0.0, 1.0, 0.0, 0.5, 0.75, 0.49, 0.8418, 0.4717, 0.9197, 0.4197, 0.9717, 0.3418, 0.99, 0.25, 0.9717, 0.1582, 0.9197, 0.08029, 0.8418, 0.02827, 0.75, 0.01, 0.6582, 0.02827, 0.5803, 0.08029, 0.5283, 0.1582, 0.51, 0.25, 0.5283, 0.3418, 0.5803, 0.4197, 0.6582, 0.4717])
me_cylinder_001.materials.append(mat_totibatons)
me_cylinder_001.update()
me_cube_008 = bpy.data.meshes.new('Cube.008')
me_cube_008.from_pydata([(-0.6537, -0.8945, -1.0), (-0.6537, -0.8945, 1.0), (-0.7027, 0.9167, -1.0), (-0.7027, 0.9167, 1.0), (0.6519, -0.8055, -1.0), (0.6519, -0.8055, 1.0), (0.8033, 0.8623, -1.0), (0.8033, 0.8623, 1.0), (-0.8961, 0.6604, 1.306), (-1.0, 0.3333, -1.0), (-0.9635, 0.001013, 1.306), (-1.0, -0.3333, -1.0), (-0.9383, -0.6052, 1.306), (-0.9383, -0.6052, 3.306), (-1.0, -0.3333, 1.0), (-0.9635, 0.001013, 3.306), (-1.0, 0.3333, 1.0), (-0.8961, 0.6604, 3.306), (0.9086, -0.6107, 1.306), (1.0, -0.3333, -1.0), (1.015, -0.001379, 1.306), (0.9831, 0.3283, -1.0), (0.9562, 0.6156, 1.306), (0.9562, 0.6156, 3.306), (0.9831, 0.3283, 1.0), (1.015, -0.001379, 3.306), (1.0, -0.3333, 1.0), (0.9086, -0.6107, 3.306), (0.5026, 0.9766, -4.03), (0.0, 1.0, -1.0), (-0.5, 1.0, -4.03), (-0.5, 1.0, -2.03), (0.0, 1.0, 1.0), (0.5026, 0.9766, -2.03), (-0.5, -1.0, -4.03), (0.0, -1.0, -1.0), (0.5, -1.0, -4.03), (0.5, -1.0, -2.03), (0.0, -1.0, 1.0), (-0.5, -1.0, -2.03), (-0.5, 0.6667, 0.2764), (0.0, 0.6667, 3.306), (0.5, 0.6667, 0.2764), (-0.5, 0.3333, -2.03), (0.0, 0.3333, 1.0), (0.5, 0.3333, -2.03), (-0.5, 1.49e-08, 0.2764), (0.0, 0.0, 3.306), (0.5, -1.49e-08, 0.2764), (-0.5, -0.3333, -2.03), (0.0, -0.3333, 1.0), (0.5, -0.3333, -2.03), (-0.5, -0.6667, 0.2764), (0.0, -0.6667, 3.306), (0.5, -0.6667, 0.2764), (0.5, 0.6667, -1.724), (0.0, 0.6667, 1.306), (-0.5, 0.6667, -1.724), (0.5, 0.3333, -4.03), (0.0, 0.3333, -1.0), (-0.5, 0.3333, -4.03), (0.5, 1.49e-08, -1.724), (0.0, 0.0, 1.306), (-0.5, -1.49e-08, -1.724), (0.5, -0.3333, -4.03), (0.0, -0.3333, -1.0), (-0.5, -0.3333, -4.03), (0.5, -0.6667, -1.724), (0.0, -0.6667, 1.306), (-0.5, -0.6667, -1.724)], [], [(8, 17, 3, 2), (28, 33, 7, 6), (18, 27, 5, 4), (34, 39, 1, 0), (67, 18, 4, 36), (52, 13, 1, 39), (31, 3, 17, 40), (40, 17, 16, 43), (43, 16, 15, 46), (46, 15, 14, 49), (49, 14, 13, 52), (28, 6, 22, 55), (55, 22, 21, 58), (58, 21, 20, 61), (61, 20, 19, 64), (64, 19, 18, 67), (6, 7, 23, 22), (22, 23, 24, 21), (21, 24, 25, 20), (20, 25, 26, 19), (19, 26, 27, 18), (0, 1, 13, 12), (12, 13, 14, 11), (11, 14, 15, 10), (10, 15, 16, 9), (9, 16, 17, 8), (11, 66, 69, 12), (66, 65, 68, 69), (65, 64, 67, 68), (10, 63, 66, 11), (63, 62, 65, 66), (62, 61, 64, 65), (9, 60, 63, 10), (60, 59, 62, 63), (59, 58, 61, 62), (8, 57, 60, 9), (57, 56, 59, 60), (56, 55, 58, 59), (2, 30, 57, 8), (30, 29, 56, 57), (29, 28, 55, 56), (26, 51, 54, 27), (51, 50, 53, 54), (50, 49, 52, 53), (25, 48, 51, 26), (48, 47, 50, 51), (47, 46, 49, 50), (24, 45, 48, 25), (45, 44, 47, 48), (44, 43, 46, 47), (23, 42, 45, 24), (42, 41, 44, 45), (41, 40, 43, 44), (7, 33, 42, 23), (33, 32, 41, 42), (32, 31, 40, 41), (27, 54, 37, 5), (54, 53, 38, 37), (53, 52, 39, 38), (12, 69, 34, 0), (69, 68, 35, 34), (68, 67, 36, 35), (4, 5, 37, 36), (36, 37, 38, 35), (35, 38, 39, 34), (2, 3, 31, 30), (30, 31, 32, 29), (29, 32, 33, 28)])
_uv = me_cube_008.uv_layers.new(name='UVMap')
_uv.uv.foreach_set('vector', [0.375, 0.2083, 0.625, 0.2083, 0.625, 0.25, 0.375, 0.25, 0.375, 0.4375, 0.625, 0.4375, 0.625, 0.5, 0.375, 0.5, 0.375, 0.7083, 0.625, 0.7083, 0.625, 0.75, 0.375, 0.75, 0.375, 0.9375, 0.625, 0.9375, 0.625, 1.0, 0.375, 1.0, 0.3125, 0.7083, 0.375, 0.7083, 0.375, 0.75, 0.3125, 0.75, 0.8125, 0.7083, 0.875, 0.7083, 0.875, 0.75, 0.8125, 0.75, 0.8125, 0.5, 0.875, 0.5, 0.875, 0.5417, 0.8125, 0.5417, 0.8125, 0.5417, 0.875, 0.5417, 0.875, 0.5833, 0.8125, 0.5833, 0.8125, 0.5833, 0.875, 0.5833, 0.875, 0.625, 0.8125, 0.625, 0.8125, 0.625, 0.875, 0.625, 0.875, 0.6667, 0.8125, 0.6667, 0.8125, 0.6667, 0.875, 0.6667, 0.875, 0.7083, 0.8125, 0.7083, 0.3125, 0.5, 0.375, 0.5, 0.375, 0.5417, 0.3125, 0.5417, 0.3125, 0.5417, 0.375, 0.5417, 0.375, 0.5833, 0.3125, 0.5833, 0.3125, 0.5833, 0.375, 0.5833, 0.375, 0.625, 0.3125, 0.625, 0.3125, 0.625, 0.375, 0.625, 0.375, 0.6667, 0.3125, 0.6667, 0.3125, 0.6667, 0.375, 0.6667, 0.375, 0.7083, 0.3125, 0.7083, 0.375, 0.5, 0.625, 0.5, 0.625, 0.5417, 0.375, 0.5417, 0.375, 0.5417, 0.625, 0.5417, 0.625, 0.5833, 0.375, 0.5833, 0.375, 0.5833, 0.625, 0.5833, 0.625, 0.625, 0.375, 0.625, 0.375, 0.625, 0.625, 0.625, 0.625, 0.6667, 0.375, 0.6667, 0.375, 0.6667, 0.625, 0.6667, 0.625, 0.7083, 0.375, 0.7083, 0.375, 0.0, 0.625, 0.0, 0.625, 0.04167, 0.375, 0.04167, 0.375, 0.04167, 0.625, 0.04167, 0.625, 0.08333, 0.375, 0.08333, 0.375, 0.08333, 0.625, 0.08333, 0.625, 0.125, 0.375, 0.125, 0.375, 0.125, 0.625, 0.125, 0.625, 0.1667, 0.375, 0.1667, 0.375, 0.1667, 0.625, 0.1667, 0.625, 0.2083, 0.375, 0.2083, 0.125, 0.6667, 0.1875, 0.6667, 0.1875, 0.7083, 0.125, 0.7083, 0.1875, 0.6667, 0.25, 0.6667, 0.25, 0.7083, 0.1875, 0.7083, 0.25, 0.6667, 0.3125, 0.6667, 0.3125, 0.7083, 0.25, 0.7083, 0.125, 0.625, 0.1875, 0.625, 0.1875, 0.6667, 0.125, 0.6667, 0.1875, 0.625, 0.25, 0.625, 0.25, 0.6667, 0.1875, 0.6667, 0.25, 0.625, 0.3125, 0.625, 0.3125, 0.6667, 0.25, 0.6667, 0.125, 0.5833, 0.1875, 0.5833, 0.1875, 0.625, 0.125, 0.625, 0.1875, 0.5833, 0.25, 0.5833, 0.25, 0.625, 0.1875, 0.625, 0.25, 0.5833, 0.3125, 0.5833, 0.3125, 0.625, 0.25, 0.625, 0.125, 0.5417, 0.1875, 0.5417, 0.1875, 0.5833, 0.125, 0.5833, 0.1875, 0.5417, 0.25, 0.5417, 0.25, 0.5833, 0.1875, 0.5833, 0.25, 0.5417, 0.3125, 0.5417, 0.3125, 0.5833, 0.25, 0.5833, 0.125, 0.5, 0.1875, 0.5, 0.1875, 0.5417, 0.125, 0.5417, 0.1875, 0.5, 0.25, 0.5, 0.25, 0.5417, 0.1875, 0.5417, 0.25, 0.5, 0.3125, 0.5, 0.3125, 0.5417, 0.25, 0.5417, 0.625, 0.6667, 0.6875, 0.6667, 0.6875, 0.7083, 0.625, 0.7083, 0.6875, 0.6667, 0.75, 0.6667, 0.75, 0.7083, 0.6875, 0.7083, 0.75, 0.6667, 0.8125, 0.6667, 0.8125, 0.7083, 0.75, 0.7083, 0.625, 0.625, 0.6875, 0.625, 0.6875, 0.6667, 0.625, 0.6667, 0.6875, 0.625, 0.75, 0.625, 0.75, 0.6667, 0.6875, 0.6667, 0.75, 0.625, 0.8125, 0.625, 0.8125, 0.6667, 0.75, 0.6667, 0.625, 0.5833, 0.6875, 0.5833, 0.6875, 0.625, 0.625, 0.625, 0.6875, 0.5833, 0.75, 0.5833, 0.75, 0.625, 0.6875, 0.625, 0.75, 0.5833, 0.8125, 0.5833, 0.8125, 0.625, 0.75, 0.625, 0.625, 0.5417, 0.6875, 0.5417, 0.6875, 0.5833, 0.625, 0.5833, 0.6875, 0.5417, 0.75, 0.5417, 0.75, 0.5833, 0.6875, 0.5833, 0.75, 0.5417, 0.8125, 0.5417, 0.8125, 0.5833, 0.75, 0.5833, 0.625, 0.5, 0.6875, 0.5, 0.6875, 0.5417, 0.625, 0.5417, 0.6875, 0.5, 0.75, 0.5, 0.75, 0.5417, 0.6875, 0.5417, 0.75, 0.5, 0.8125, 0.5, 0.8125, 0.5417, 0.75, 0.5417, 0.625, 0.7083, 0.6875, 0.7083, 0.6875, 0.75, 0.625, 0.75, 0.6875, 0.7083, 0.75, 0.7083, 0.75, 0.75, 0.6875, 0.75, 0.75, 0.7083, 0.8125, 0.7083, 0.8125, 0.75, 0.75, 0.75, 0.125, 0.7083, 0.1875, 0.7083, 0.1875, 0.75, 0.125, 0.75, 0.1875, 0.7083, 0.25, 0.7083, 0.25, 0.75, 0.1875, 0.75, 0.25, 0.7083, 0.3125, 0.7083, 0.3125, 0.75, 0.25, 0.75, 0.375, 0.75, 0.625, 0.75, 0.625, 0.8125, 0.375, 0.8125, 0.375, 0.8125, 0.625, 0.8125, 0.625, 0.875, 0.375, 0.875, 0.375, 0.875, 0.625, 0.875, 0.625, 0.9375, 0.375, 0.9375, 0.375, 0.25, 0.625, 0.25, 0.625, 0.3125, 0.375, 0.3125, 0.375, 0.3125, 0.625, 0.3125, 0.625, 0.375, 0.375, 0.375, 0.375, 0.375, 0.625, 0.375, 0.625, 0.4375, 0.375, 0.4375])
me_cube_008.materials.append(mat_lechuga)
me_cube_008.update()
me_cylinder_002 = bpy.data.meshes.new('Cylinder.002')
me_cylinder_002.from_pydata([(0.0, 1.0, -1.0), (0.0, 1.0, 1.0), (0.3827, 0.9239, -1.0), (0.3827, 0.9239, 1.0), (0.7071, 0.7071, -1.0), (0.7071, 0.7071, 1.0), (0.9239, 0.3827, -1.0), (0.9239, 0.3827, 1.0), (1.0, 0.0, -1.0), (1.0, 0.0, 1.0), (0.9239, -0.3827, -1.0), (0.9239, -0.3827, 1.0), (0.7071, -0.7071, -1.0), (0.7071, -0.7071, 1.0), (0.3827, -0.9239, -1.0), (0.3827, -0.9239, 1.0), (0.0, -1.0, -1.0), (0.0, -1.0, 1.0), (-0.3827, -0.9239, -1.0), (-0.3827, -0.9239, 1.0), (-0.7071, -0.7071, -1.0), (-0.7071, -0.7071, 1.0), (-0.9239, -0.3827, -1.0), (-0.9239, -0.3827, 1.0), (-1.0, 0.0, -1.0), (-1.0, 0.0, 1.0), (-0.9239, 0.3827, -1.0), (-0.9239, 0.3827, 1.0), (-0.7071, 0.7071, -1.0), (-0.7071, 0.7071, 1.0), (-0.3827, 0.9239, -1.0), (-0.3827, 0.9239, 1.0)], [], [(0, 1, 3, 2), (2, 3, 5, 4), (4, 5, 7, 6), (6, 7, 9, 8), (8, 9, 11, 10), (10, 11, 13, 12), (12, 13, 15, 14), (14, 15, 17, 16), (16, 17, 19, 18), (18, 19, 21, 20), (20, 21, 23, 22), (22, 23, 25, 24), (24, 25, 27, 26), (26, 27, 29, 28), (3, 1, 31, 29, 27, 25, 23, 21, 19, 17, 15, 13, 11, 9, 7, 5), (28, 29, 31, 30), (30, 31, 1, 0), (0, 2, 4, 6, 8, 10, 12, 14, 16, 18, 20, 22, 24, 26, 28, 30)])
_uv = me_cylinder_002.uv_layers.new(name='UVMap')
_uv.uv.foreach_set('vector', [1.0, 0.5, 1.0, 1.0, 0.9375, 1.0, 0.9375, 0.5, 0.9375, 0.5, 0.9375, 1.0, 0.875, 1.0, 0.875, 0.5, 0.875, 0.5, 0.875, 1.0, 0.8125, 1.0, 0.8125, 0.5, 0.8125, 0.5, 0.8125, 1.0, 0.75, 1.0, 0.75, 0.5, 0.75, 0.5, 0.75, 1.0, 0.6875, 1.0, 0.6875, 0.5, 0.6875, 0.5, 0.6875, 1.0, 0.625, 1.0, 0.625, 0.5, 0.625, 0.5, 0.625, 1.0, 0.5625, 1.0, 0.5625, 0.5, 0.5625, 0.5, 0.5625, 1.0, 0.5, 1.0, 0.5, 0.5, 0.5, 0.5, 0.5, 1.0, 0.4375, 1.0, 0.4375, 0.5, 0.4375, 0.5, 0.4375, 1.0, 0.375, 1.0, 0.375, 0.5, 0.375, 0.5, 0.375, 1.0, 0.3125, 1.0, 0.3125, 0.5, 0.3125, 0.5, 0.3125, 1.0, 0.25, 1.0, 0.25, 0.5, 0.25, 0.5, 0.25, 1.0, 0.1875, 1.0, 0.1875, 0.5, 0.1875, 0.5, 0.1875, 1.0, 0.125, 1.0, 0.125, 0.5, 0.3418, 0.4717, 0.25, 0.49, 0.1582, 0.4717, 0.08029, 0.4197, 0.02827, 0.3418, 0.01, 0.25, 0.02827, 0.1582, 0.08029, 0.08029, 0.1582, 0.02827, 0.25, 0.01, 0.3418, 0.02827, 0.4197, 0.08029, 0.4717, 0.1582, 0.49, 0.25, 0.4717, 0.3418, 0.4197, 0.4197, 0.125, 0.5, 0.125, 1.0, 0.0625, 1.0, 0.0625, 0.5, 0.0625, 0.5, 0.0625, 1.0, 0.0, 1.0, 0.0, 0.5, 0.75, 0.49, 0.8418, 0.4717, 0.9197, 0.4197, 0.9717, 0.3418, 0.99, 0.25, 0.9717, 0.1582, 0.9197, 0.08029, 0.8418, 0.02827, 0.75, 0.01, 0.6582, 0.02827, 0.5803, 0.08029, 0.5283, 0.1582, 0.51, 0.25, 0.5283, 0.3418, 0.5803, 0.4197, 0.6582, 0.4717])
me_cylinder_002.materials.append(mat_totibatons_001)
me_cylinder_002.update()
me_cube_009 = bpy.data.meshes.new('Cube.009')
me_cube_009.from_pydata([(-0.6537, -0.8945, -1.0), (-0.6537, -0.8945, 1.0), (-0.7027, 0.9167, -1.0), (-0.7027, 0.9167, 1.0), (0.6519, -0.8055, -1.0), (0.6519, -0.8055, 1.0), (0.8033, 0.8623, -1.0), (0.8033, 0.8623, 1.0), (-0.8961, 0.6604, 1.306), (-1.0, 0.3333, -1.0), (-0.9635, 0.001013, 1.306), (-1.0, -0.3333, -1.0), (-0.9383, -0.6052, 1.306), (-0.9383, -0.6052, 3.306), (-1.0, -0.3333, 1.0), (-0.9635, 0.001013, 3.306), (-1.0, 0.3333, 1.0), (-0.8961, 0.6604, 3.306), (0.9086, -0.6107, 1.306), (1.0, -0.3333, -1.0), (1.015, -0.001379, 1.306), (0.9831, 0.3283, -1.0), (0.9562, 0.6156, 1.306), (0.9562, 0.6156, 3.306), (0.9831, 0.3283, 1.0), (1.015, -0.001379, 3.306), (1.0, -0.3333, 1.0), (0.9086, -0.6107, 3.306), (0.5026, 0.9766, -4.03), (0.0, 1.0, -1.0), (-0.5, 1.0, -4.03), (-0.5, 1.0, -2.03), (0.0, 1.0, 1.0), (0.5026, 0.9766, -2.03), (-0.5, -1.0, -4.03), (0.0, -1.0, -1.0), (0.5, -1.0, -4.03), (0.5, -1.0, -2.03), (0.0, -1.0, 1.0), (-0.5, -1.0, -2.03), (-0.5, 0.6667, 0.2764), (0.0, 0.6667, 3.306), (0.5, 0.6667, 0.2764), (-0.5, 0.3333, -2.03), (0.0, 0.3333, 1.0), (0.5, 0.3333, -2.03), (-0.5, 1.49e-08, 0.2764), (0.0, 0.0, 3.306), (0.5, -1.49e-08, 0.2764), (-0.5, -0.3333, -2.03), (0.0, -0.3333, 1.0), (0.5, -0.3333, -2.03), (-0.5, -0.6667, 0.2764), (0.0, -0.6667, 3.306), (0.5, -0.6667, 0.2764), (0.5, 0.6667, -1.724), (0.0, 0.6667, 1.306), (-0.5, 0.6667, -1.724), (0.5, 0.3333, -4.03), (0.0, 0.3333, -1.0), (-0.5, 0.3333, -4.03), (0.5, 1.49e-08, -1.724), (0.0, 0.0, 1.306), (-0.5, -1.49e-08, -1.724), (0.5, -0.3333, -4.03), (0.0, -0.3333, -1.0), (-0.5, -0.3333, -4.03), (0.5, -0.6667, -1.724), (0.0, -0.6667, 1.306), (-0.5, -0.6667, -1.724)], [], [(8, 17, 3, 2), (28, 33, 7, 6), (18, 27, 5, 4), (34, 39, 1, 0), (67, 18, 4, 36), (52, 13, 1, 39), (31, 3, 17, 40), (40, 17, 16, 43), (43, 16, 15, 46), (46, 15, 14, 49), (49, 14, 13, 52), (28, 6, 22, 55), (55, 22, 21, 58), (58, 21, 20, 61), (61, 20, 19, 64), (64, 19, 18, 67), (6, 7, 23, 22), (22, 23, 24, 21), (21, 24, 25, 20), (20, 25, 26, 19), (19, 26, 27, 18), (0, 1, 13, 12), (12, 13, 14, 11), (11, 14, 15, 10), (10, 15, 16, 9), (9, 16, 17, 8), (11, 66, 69, 12), (66, 65, 68, 69), (65, 64, 67, 68), (10, 63, 66, 11), (63, 62, 65, 66), (62, 61, 64, 65), (9, 60, 63, 10), (60, 59, 62, 63), (59, 58, 61, 62), (8, 57, 60, 9), (57, 56, 59, 60), (56, 55, 58, 59), (2, 30, 57, 8), (30, 29, 56, 57), (29, 28, 55, 56), (26, 51, 54, 27), (51, 50, 53, 54), (50, 49, 52, 53), (25, 48, 51, 26), (48, 47, 50, 51), (47, 46, 49, 50), (24, 45, 48, 25), (45, 44, 47, 48), (44, 43, 46, 47), (23, 42, 45, 24), (42, 41, 44, 45), (41, 40, 43, 44), (7, 33, 42, 23), (33, 32, 41, 42), (32, 31, 40, 41), (27, 54, 37, 5), (54, 53, 38, 37), (53, 52, 39, 38), (12, 69, 34, 0), (69, 68, 35, 34), (68, 67, 36, 35), (4, 5, 37, 36), (36, 37, 38, 35), (35, 38, 39, 34), (2, 3, 31, 30), (30, 31, 32, 29), (29, 32, 33, 28)])
_uv = me_cube_009.uv_layers.new(name='UVMap')
_uv.uv.foreach_set('vector', [0.375, 0.2083, 0.625, 0.2083, 0.625, 0.25, 0.375, 0.25, 0.375, 0.4375, 0.625, 0.4375, 0.625, 0.5, 0.375, 0.5, 0.375, 0.7083, 0.625, 0.7083, 0.625, 0.75, 0.375, 0.75, 0.375, 0.9375, 0.625, 0.9375, 0.625, 1.0, 0.375, 1.0, 0.3125, 0.7083, 0.375, 0.7083, 0.375, 0.75, 0.3125, 0.75, 0.8125, 0.7083, 0.875, 0.7083, 0.875, 0.75, 0.8125, 0.75, 0.8125, 0.5, 0.875, 0.5, 0.875, 0.5417, 0.8125, 0.5417, 0.8125, 0.5417, 0.875, 0.5417, 0.875, 0.5833, 0.8125, 0.5833, 0.8125, 0.5833, 0.875, 0.5833, 0.875, 0.625, 0.8125, 0.625, 0.8125, 0.625, 0.875, 0.625, 0.875, 0.6667, 0.8125, 0.6667, 0.8125, 0.6667, 0.875, 0.6667, 0.875, 0.7083, 0.8125, 0.7083, 0.3125, 0.5, 0.375, 0.5, 0.375, 0.5417, 0.3125, 0.5417, 0.3125, 0.5417, 0.375, 0.5417, 0.375, 0.5833, 0.3125, 0.5833, 0.3125, 0.5833, 0.375, 0.5833, 0.375, 0.625, 0.3125, 0.625, 0.3125, 0.625, 0.375, 0.625, 0.375, 0.6667, 0.3125, 0.6667, 0.3125, 0.6667, 0.375, 0.6667, 0.375, 0.7083, 0.3125, 0.7083, 0.375, 0.5, 0.625, 0.5, 0.625, 0.5417, 0.375, 0.5417, 0.375, 0.5417, 0.625, 0.5417, 0.625, 0.5833, 0.375, 0.5833, 0.375, 0.5833, 0.625, 0.5833, 0.625, 0.625, 0.375, 0.625, 0.375, 0.625, 0.625, 0.625, 0.625, 0.6667, 0.375, 0.6667, 0.375, 0.6667, 0.625, 0.6667, 0.625, 0.7083, 0.375, 0.7083, 0.375, 0.0, 0.625, 0.0, 0.625, 0.04167, 0.375, 0.04167, 0.375, 0.04167, 0.625, 0.04167, 0.625, 0.08333, 0.375, 0.08333, 0.375, 0.08333, 0.625, 0.08333, 0.625, 0.125, 0.375, 0.125, 0.375, 0.125, 0.625, 0.125, 0.625, 0.1667, 0.375, 0.1667, 0.375, 0.1667, 0.625, 0.1667, 0.625, 0.2083, 0.375, 0.2083, 0.125, 0.6667, 0.1875, 0.6667, 0.1875, 0.7083, 0.125, 0.7083, 0.1875, 0.6667, 0.25, 0.6667, 0.25, 0.7083, 0.1875, 0.7083, 0.25, 0.6667, 0.3125, 0.6667, 0.3125, 0.7083, 0.25, 0.7083, 0.125, 0.625, 0.1875, 0.625, 0.1875, 0.6667, 0.125, 0.6667, 0.1875, 0.625, 0.25, 0.625, 0.25, 0.6667, 0.1875, 0.6667, 0.25, 0.625, 0.3125, 0.625, 0.3125, 0.6667, 0.25, 0.6667, 0.125, 0.5833, 0.1875, 0.5833, 0.1875, 0.625, 0.125, 0.625, 0.1875, 0.5833, 0.25, 0.5833, 0.25, 0.625, 0.1875, 0.625, 0.25, 0.5833, 0.3125, 0.5833, 0.3125, 0.625, 0.25, 0.625, 0.125, 0.5417, 0.1875, 0.5417, 0.1875, 0.5833, 0.125, 0.5833, 0.1875, 0.5417, 0.25, 0.5417, 0.25, 0.5833, 0.1875, 0.5833, 0.25, 0.5417, 0.3125, 0.5417, 0.3125, 0.5833, 0.25, 0.5833, 0.125, 0.5, 0.1875, 0.5, 0.1875, 0.5417, 0.125, 0.5417, 0.1875, 0.5, 0.25, 0.5, 0.25, 0.5417, 0.1875, 0.5417, 0.25, 0.5, 0.3125, 0.5, 0.3125, 0.5417, 0.25, 0.5417, 0.625, 0.6667, 0.6875, 0.6667, 0.6875, 0.7083, 0.625, 0.7083, 0.6875, 0.6667, 0.75, 0.6667, 0.75, 0.7083, 0.6875, 0.7083, 0.75, 0.6667, 0.8125, 0.6667, 0.8125, 0.7083, 0.75, 0.7083, 0.625, 0.625, 0.6875, 0.625, 0.6875, 0.6667, 0.625, 0.6667, 0.6875, 0.625, 0.75, 0.625, 0.75, 0.6667, 0.6875, 0.6667, 0.75, 0.625, 0.8125, 0.625, 0.8125, 0.6667, 0.75, 0.6667, 0.625, 0.5833, 0.6875, 0.5833, 0.6875, 0.625, 0.625, 0.625, 0.6875, 0.5833, 0.75, 0.5833, 0.75, 0.625, 0.6875, 0.625, 0.75, 0.5833, 0.8125, 0.5833, 0.8125, 0.625, 0.75, 0.625, 0.625, 0.5417, 0.6875, 0.5417, 0.6875, 0.5833, 0.625, 0.5833, 0.6875, 0.5417, 0.75, 0.5417, 0.75, 0.5833, 0.6875, 0.5833, 0.75, 0.5417, 0.8125, 0.5417, 0.8125, 0.5833, 0.75, 0.5833, 0.625, 0.5, 0.6875, 0.5, 0.6875, 0.5417, 0.625, 0.5417, 0.6875, 0.5, 0.75, 0.5, 0.75, 0.5417, 0.6875, 0.5417, 0.75, 0.5, 0.8125, 0.5, 0.8125, 0.5417, 0.75, 0.5417, 0.625, 0.7083, 0.6875, 0.7083, 0.6875, 0.75, 0.625, 0.75, 0.6875, 0.7083, 0.75, 0.7083, 0.75, 0.75, 0.6875, 0.75, 0.75, 0.7083, 0.8125, 0.7083, 0.8125, 0.75, 0.75, 0.75, 0.125, 0.7083, 0.1875, 0.7083, 0.1875, 0.75, 0.125, 0.75, 0.1875, 0.7083, 0.25, 0.7083, 0.25, 0.75, 0.1875, 0.75, 0.25, 0.7083, 0.3125, 0.7083, 0.3125, 0.75, 0.25, 0.75, 0.375, 0.75, 0.625, 0.75, 0.625, 0.8125, 0.375, 0.8125, 0.375, 0.8125, 0.625, 0.8125, 0.625, 0.875, 0.375, 0.875, 0.375, 0.875, 0.625, 0.875, 0.625, 0.9375, 0.375, 0.9375, 0.375, 0.25, 0.625, 0.25, 0.625, 0.3125, 0.375, 0.3125, 0.375, 0.3125, 0.625, 0.3125, 0.625, 0.375, 0.375, 0.375, 0.375, 0.375, 0.625, 0.375, 0.625, 0.4375, 0.375, 0.4375])
me_cube_009.materials.append(mat_lechuga_001)
me_cube_009.update()

# ---- objects
ob_top_bun = bpy.data.objects.new('Top Bun', me_icosphere)
ob_bottom_bun = bpy.data.objects.new('Bottom Bun', me_icosphere_001)
ob_cube = bpy.data.objects.new('Cube', me_cube)
ob_cube_001 = bpy.data.objects.new('Cube.001', me_cube_001)
ob_cube_002 = bpy.data.objects.new('Cube.002', me_cube_002)
ob_cube_003 = bpy.data.objects.new('Cube.003', me_cube_003)
ob_cube_004 = bpy.data.objects.new('Cube.004', me_cube_004)
ob_cube_005 = bpy.data.objects.new('Cube.005', me_cube_005)
ob_cube_006 = bpy.data.objects.new('Cube.006', me_cube_006)
ob_cube_007 = bpy.data.objects.new('Cube.007', me_cube_007)
ob_totibatons = bpy.data.objects.new('Totibatons', me_cylinder_001)
ob_lechuga = bpy.data.objects.new('lechuga', me_cube_008)
ob_totibatons_001 = bpy.data.objects.new('Totibatons.001', me_cylinder_002)
ob_lechuga_001 = bpy.data.objects.new('lechuga.001', me_cube_009)
ob_camera = bpy.data.objects.new('Camera', cam_camera)
ob_area = bpy.data.objects.new('Area', light_area)

# ---- transforms, parenting, visibility, modifiers, constraints
ob_top_bun.location = (0.0, 0.0, 0.5809)
ob_bottom_bun.location = (0.0, 0.0, 0.0)
ob_bottom_bun.rotation_euler = (3.142, -0.0, 0.0)
ob_bottom_bun.scale = (1.0, 1.0, 1.029)
ob_cube.location = (0.0, 0.0, -0.01714)
ob_cube.scale = (0.7738, 0.7738, 0.02588)
ob_cube_001.location = (0.0, 0.0, -0.01714)
ob_cube_001.scale = (0.7738, 0.7738, 0.02588)
ob_cube_002.location = (0.0, 0.0, -0.03023)
ob_cube_002.rotation_euler = (0.0, -0.0, 0.3602)
ob_cube_002.scale = (0.7738, 0.7738, 0.02588)
ob_cube_003.location = (0.0, 0.0, -0.03023)
ob_cube_003.rotation_euler = (0.0, -0.0, 0.3602)
ob_cube_003.scale = (0.7738, 0.7738, 0.02588)
ob_cube_004.location = (0.0, 0.0, 0.07573)
ob_cube_004.rotation_euler = (0.0, -0.0, -1.475)
ob_cube_004.scale = (0.7738, 0.7738, 0.02588)
ob_cube_005.location = (0.0, 0.0, 0.07573)
ob_cube_005.rotation_euler = (0.0, -0.0, -1.475)
ob_cube_005.scale = (0.7738, 0.7738, 0.02588)
ob_cube_006.location = (0.0, 0.0, 0.06265)
ob_cube_006.rotation_euler = (0.0, -0.0, -2.866)
ob_cube_006.scale = (0.7738, 0.7738, 0.02588)
ob_cube_007.location = (0.0, 0.0, 0.06265)
ob_cube_007.rotation_euler = (0.0, -0.0, -2.866)
ob_cube_007.scale = (0.7738, 0.7738, 0.02588)
ob_totibatons.location = (0.0, 0.0, 0.6611)
ob_totibatons.scale = (0.9495, 0.9495, 0.05734)
ob_lechuga.location = (0.0, 0.0003016, 0.5873)
ob_lechuga.scale = (0.9747, 0.9747, -0.02307)
ob_totibatons_001.location = (-0.0001435, 0.0001045, 0.2148)
ob_totibatons_001.rotation_euler = (0.0, -0.0, -0.7588)
ob_totibatons_001.scale = (0.9495, 0.9495, 0.05734)
ob_lechuga_001.location = (0.0001435, 0.0001971, 0.154)
ob_lechuga_001.rotation_euler = (0.0, -0.0, -1.259)
ob_lechuga_001.scale = (0.9747, 0.9747, -0.02307)
ob_camera.location = (2.862, 1.534, 0.7488)
ob_camera.rotation_euler = (1.45, -3.206e-08, 2.048)
ob_area.location = (2.782, 1.597, 0.7453)
ob_area.rotation_euler = (2.467, -3.245, 2.26)

# ---- collection membership
col_collection.objects.link(ob_top_bun)
col_collection.objects.link(ob_bottom_bun)
col_collection.objects.link(ob_cube)
col_collection.objects.link(ob_cube_001)
col_collection.objects.link(ob_cube_002)
col_collection.objects.link(ob_cube_003)
col_collection.objects.link(ob_cube_004)
col_collection.objects.link(ob_cube_005)
col_collection.objects.link(ob_cube_006)
col_collection.objects.link(ob_cube_007)
col_collection.objects.link(ob_totibatons)
col_collection.objects.link(ob_lechuga)
col_collection.objects.link(ob_totibatons_001)
col_collection.objects.link(ob_lechuga_001)
col_collection.objects.link(ob_camera)
col_collection.objects.link(ob_area)

# ---- scene / render settings (as saved in the file)
scene.camera = ob_camera
scene.frame_start = 1; scene.frame_end = 250; scene.frame_set(1)
scene.render.engine = 'BLENDER_EEVEE_NEXT'
scene.render.film_transparent = True
bpy.context.view_layer.update()
